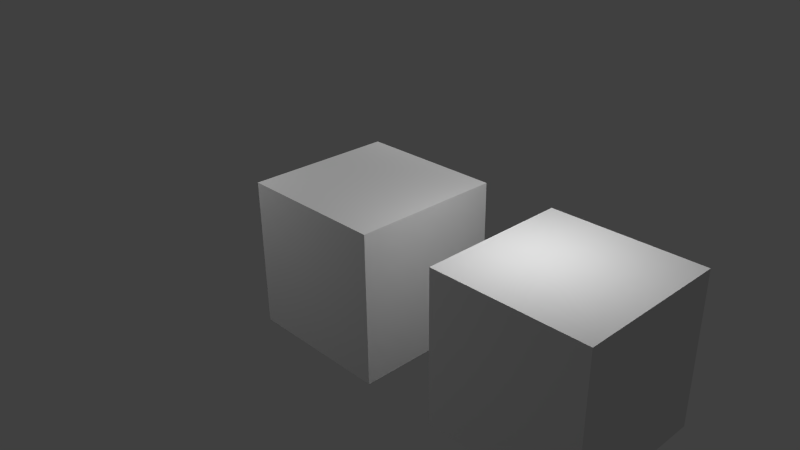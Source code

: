 # Source: unit_cube.blend  (saved by Blender 2.76.0; exported with 4.5.12 LTS)
import bpy
from mathutils import Matrix  # noqa: F401  (used for matrix-valued properties, if any)

bpy.ops.wm.read_factory_settings(use_empty=True)
scene = bpy.context.scene
scene.name = 'Scene'

# ---- collections
col_collection_1 = bpy.data.collections.new('Collection 1'); scene.collection.children.link(col_collection_1)

# ---- materials (node trees are filled in below, after node groups)
mat_material = bpy.data.materials.new('Material')
mat_material.alpha_threshold = 0.0
mat_material.use_transparent_shadow = False
mat_material.roughness = 0.5
mat_material.line_color = (0.0, 0.0, 0.0, 1.0)

# ---- material node trees

# ---- world
world_world = bpy.data.worlds.new('World'); scene.world = world_world
world_world.color = (0.05088, 0.05088, 0.05088)
world_world.use_sun_shadow = False
world_world.sun_shadow_jitter_overblur = 0.0
world_world.cycles.sampling_method = 'MANUAL'
world_world.cycles.sample_map_resolution = 256

# ---- cameras
cam_camera = bpy.data.cameras.new('Camera')
cam_camera.clip_end = 100.0
cam_camera.lens = 35.0
cam_camera.sensor_width = 32.0
cam_camera.sensor_height = 18.0
cam_camera.ortho_scale = 7.314
cam_camera.dof.focus_distance = 0.0
cam_camera.dof.aperture_fstop = 128.0

# ---- lights
light_lamp_002 = bpy.data.lights.new('Lamp.002', 'POINT')
light_lamp_002.transmission_factor = 0.0
light_lamp_002.cutoff_distance = 30.0
light_lamp_002.energy = 100.0
light_lamp_002.shadow_buffer_clip_start = 1.001
light_lamp_002.shadow_soft_size = 0.1
light_lamp_002.shadow_maximum_resolution = 0.006
light_lamp_002.use_absolute_resolution = True
light_lamp_002.cycles.use_multiple_importance_sampling = False
light_lamp_001 = bpy.data.lights.new('Lamp.001', 'POINT')
light_lamp_001.transmission_factor = 0.0
light_lamp_001.cutoff_distance = 30.0
light_lamp_001.energy = 100.0
light_lamp_001.shadow_buffer_clip_start = 1.001
light_lamp_001.shadow_soft_size = 0.1
light_lamp_001.shadow_maximum_resolution = 0.006
light_lamp_001.use_absolute_resolution = True
light_lamp_001.cycles.use_multiple_importance_sampling = False
light_lamp = bpy.data.lights.new('Lamp', 'POINT')
light_lamp.transmission_factor = 0.0
light_lamp.cutoff_distance = 30.0
light_lamp.energy = 100.0
light_lamp.shadow_buffer_clip_start = 1.001
light_lamp.shadow_soft_size = 0.1
light_lamp.shadow_maximum_resolution = 0.006
light_lamp.use_absolute_resolution = True
light_lamp.cycles.use_multiple_importance_sampling = False

# ---- meshes
me_cube_001 = bpy.data.meshes.new('Cube.001')
me_cube_001.from_pydata([(1.0, 1.0, -1.0), (1.0, -1.0, -1.0), (-1.0, -1.0, -1.0), (-1.0, 1.0, -1.0), (1.0, 1.0, 1.0), (1.0, -1.0, 1.0), (-1.0, -1.0, 1.0), (-1.0, 1.0, 1.0)], [], [(0, 1, 2, 3), (4, 7, 6, 5), (0, 4, 5, 1), (1, 5, 6, 2), (2, 6, 7, 3), (4, 0, 3, 7)])
_uv = me_cube_001.uv_layers.new(name='UVMap')
_uv.uv.foreach_set('vector', [0.0, 0.0, 1.0, 0.0, 1.0, 1.0, 0.0, 1.0, 0.0, 0.0, 1.0, 0.0, 1.0, 1.0, 0.0, 1.0, 0.0, 0.0, 1.0, 0.0, 1.0, 1.0, 0.0, 1.0, 0.0, 0.0, 1.0, 0.0, 1.0, 1.0, 0.0, 1.0, 0.0, 0.0, 1.0, 0.0, 1.0, 1.0, 0.0, 1.0, 0.0, 0.0, 1.0, 0.0, 1.0, 1.0, 0.0, 1.0])
me_cube_001.materials.append(mat_material)
me_cube_001.use_remesh_preserve_volume = False
me_cube_001.use_remesh_preserve_attributes = False
me_cube_001.use_mirror_vertex_groups = False
me_cube_001.update()
me_cube = bpy.data.meshes.new('Cube')
me_cube.from_pydata([(1.0, 1.0, -1.0), (1.0, -1.0, -1.0), (-1.0, -1.0, -1.0), (-1.0, 1.0, -1.0), (1.0, 1.0, 1.0), (1.0, -1.0, 1.0), (-1.0, -1.0, 1.0), (-1.0, 1.0, 1.0)], [], [(0, 1, 2, 3), (4, 7, 6, 5), (0, 4, 5, 1), (1, 5, 6, 2), (2, 6, 7, 3), (4, 0, 3, 7)])
_uv = me_cube.uv_layers.new(name='UVMap')
_uv.uv.foreach_set('vector', [0.0, 0.0, 1.0, 0.0, 1.0, 1.0, 0.0, 1.0, 0.0, 0.0, 1.0, 0.0, 1.0, 1.0, 0.0, 1.0, 0.0, 0.0, 1.0, 0.0, 1.0, 1.0, 0.0, 1.0, 0.0, 0.0, 1.0, 0.0, 1.0, 1.0, 0.0, 1.0, 0.0, 0.0, 1.0, 0.0, 1.0, 1.0, 0.0, 1.0, 0.0, 0.0, 1.0, 0.0, 1.0, 1.0, 0.0, 1.0])
me_cube.materials.append(mat_material)
me_cube.use_remesh_preserve_volume = False
me_cube.use_remesh_preserve_attributes = False
me_cube.use_mirror_vertex_groups = False
me_cube.update()

# ---- objects
ob_cube_001 = bpy.data.objects.new('Cube.001', me_cube_001)
ob_lamp_002 = bpy.data.objects.new('Lamp.002', light_lamp_002)
ob_lamp_001 = bpy.data.objects.new('Lamp.001', light_lamp_001)
ob_cube = bpy.data.objects.new('Cube', me_cube)
ob_lamp = bpy.data.objects.new('Lamp', light_lamp)
ob_camera = bpy.data.objects.new('Camera', cam_camera)

# ---- transforms, parenting, visibility, modifiers, constraints
ob_cube_001.location = (3.003, 0.0, 0.0)
ob_cube_001.lock_rotations_4d = False
ob_cube_001.empty_display_type = 'ARROWS'
ob_cube_001.lineart.crease_threshold = 0.0
ob_lamp_002.location = (-1.065, 3.185, 2.653)
ob_lamp_002.rotation_euler = (0.6503, 0.05522, 1.866)
ob_lamp_002.lock_rotations_4d = False
ob_lamp_002.empty_display_type = 'ARROWS'
ob_lamp_002.color = (0.0, 0.0, 0.0, 0.0)
ob_lamp_002.lineart.crease_threshold = 0.0
ob_lamp_001.location = (-2.511, -2.288, 3.047)
ob_lamp_001.rotation_euler = (0.6503, 0.05522, 1.866)
ob_lamp_001.lock_rotations_4d = False
ob_lamp_001.empty_display_type = 'ARROWS'
ob_lamp_001.color = (0.0, 0.0, 0.0, 0.0)
ob_lamp_001.lineart.crease_threshold = 0.0
ob_cube.location = (0.0, 0.0, 0.0)
ob_cube.lock_rotations_4d = False
ob_cube.empty_display_type = 'ARROWS'
ob_cube.lineart.crease_threshold = 0.0
ob_lamp.location = (2.571, 0.007182, 2.761)
ob_lamp.rotation_euler = (0.6503, 0.05522, 1.866)
ob_lamp.lock_rotations_4d = False
ob_lamp.empty_display_type = 'ARROWS'
ob_lamp.color = (0.0, 0.0, 0.0, 0.0)
ob_lamp.lineart.crease_threshold = 0.0
ob_camera.location = (7.481, -6.508, 5.344)
ob_camera.rotation_euler = (1.109, 0.01082, 0.8149)
ob_camera.lock_rotations_4d = False
ob_camera.empty_display_type = 'ARROWS'
ob_camera.color = (0.0, 0.0, 0.0, 0.0)
ob_camera.display_type = 'WIRE'
ob_camera.lineart.crease_threshold = 0.0

# ---- collection membership
col_collection_1.objects.link(ob_cube_001)
col_collection_1.objects.link(ob_lamp_002)
col_collection_1.objects.link(ob_lamp_001)
col_collection_1.objects.link(ob_cube)
col_collection_1.objects.link(ob_lamp)
col_collection_1.objects.link(ob_camera)

# ---- scene / render settings (as saved in the file)
scene.camera = ob_camera
scene.frame_start = 1; scene.frame_end = 250; scene.frame_set(1)
scene.render.engine = 'BLENDER_EEVEE_NEXT'
scene.render.resolution_percentage = 50
scene.render.dither_intensity = 0.0
scene.cycles.use_denoising = False
scene.cycles.samples = 10
scene.cycles.sampling_pattern = 'TABULATED_SOBOL'
scene.cycles.light_sampling_threshold = 0.0
scene.cycles.use_adaptive_sampling = False
scene.cycles.use_light_tree = False
scene.cycles.blur_glossy = 0.0
scene.cycles.pixel_filter_type = 'GAUSSIAN'
scene.cycles.sample_clamp_indirect = 0.0
scene.view_settings.view_transform = 'Standard'
bpy.context.view_layer.update()
